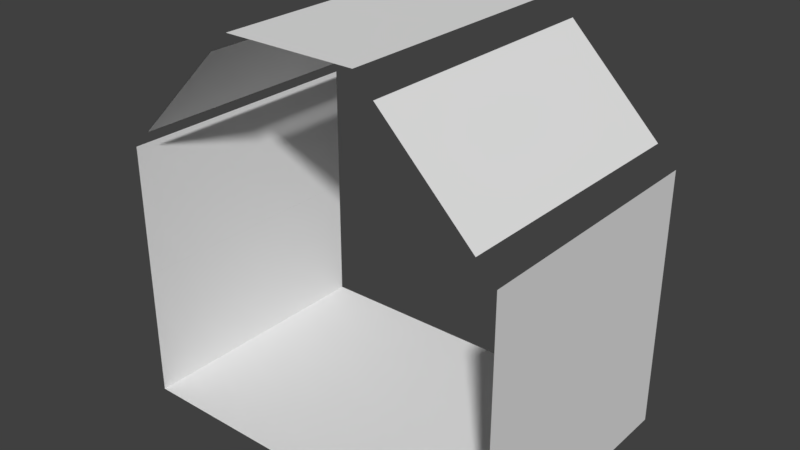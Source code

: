 # Source: HallwayBase.blend  (saved by Blender 2.79.0; exported with 4.5.12 LTS)
import bpy
from mathutils import Matrix  # noqa: F401  (used for matrix-valued properties, if any)

bpy.ops.wm.read_factory_settings(use_empty=True)
scene = bpy.context.scene
scene.name = 'Scene'

# ---- collections
col_collection_1 = bpy.data.collections.new('Collection 1'); scene.collection.children.link(col_collection_1)

# ---- world
world_world = bpy.data.worlds.new('World'); scene.world = world_world
world_world.color = (0.05088, 0.05088, 0.05088)
world_world.use_sun_shadow = False
world_world.sun_shadow_jitter_overblur = 0.0
world_world.cycles.sampling_method = 'MANUAL'

# ---- meshes
me_plane_002 = bpy.data.meshes.new('Plane.002')
me_plane_002.from_pydata([(-1.0, -1.0, 0.0), (1.0, -1.0, 0.0), (-1.0, 1.0, 0.0), (1.0, 1.0, 0.0)], [], [(0, 1, 3, 2)])
me_plane_002.use_remesh_preserve_volume = False
me_plane_002.use_remesh_preserve_attributes = False
me_plane_002.use_mirror_vertex_groups = False
me_plane_002.update()
me_plane_012 = bpy.data.meshes.new('Plane.012')
me_plane_012.from_pydata([(-1.0, -1.0, 0.0), (1.0, -1.0, 0.0), (-1.0, 1.0, 0.0), (1.0, 1.0, 0.0)], [], [(0, 1, 3, 2)])
me_plane_012.use_remesh_preserve_volume = False
me_plane_012.use_remesh_preserve_attributes = False
me_plane_012.use_mirror_vertex_groups = False
me_plane_012.update()
me_plane_011 = bpy.data.meshes.new('Plane.011')
me_plane_011.from_pydata([(-1.0, -1.0, 0.0), (1.0, -1.0, 0.0), (-1.0, 1.0, 0.0), (1.0, 1.0, 0.0)], [], [(0, 1, 3, 2)])
me_plane_011.use_remesh_preserve_volume = False
me_plane_011.use_remesh_preserve_attributes = False
me_plane_011.use_mirror_vertex_groups = False
me_plane_011.update()
me_plane_015 = bpy.data.meshes.new('Plane.015')
me_plane_015.from_pydata([(-1.0, -1.0, 0.0), (1.0, -1.0, 0.0), (-1.0, 1.0, 0.0), (1.0, 1.0, 0.0)], [], [(0, 1, 3, 2)])
me_plane_015.use_remesh_preserve_volume = False
me_plane_015.use_remesh_preserve_attributes = False
me_plane_015.use_mirror_vertex_groups = False
me_plane_015.update()
me_plane_014 = bpy.data.meshes.new('Plane.014')
me_plane_014.from_pydata([(-1.0, -1.0, 0.0), (1.0, -1.0, 0.0), (-1.0, 1.0, 0.0), (1.0, 1.0, 0.0)], [], [(0, 1, 3, 2)])
me_plane_014.use_remesh_preserve_volume = False
me_plane_014.use_remesh_preserve_attributes = False
me_plane_014.use_mirror_vertex_groups = False
me_plane_014.update()
me_plane_013 = bpy.data.meshes.new('Plane.013')
me_plane_013.from_pydata([(-1.0, -1.0, 0.0), (1.0, -1.0, 0.0), (-1.0, 1.0, 0.0), (1.0, 1.0, 0.0)], [], [(0, 1, 3, 2)])
me_plane_013.use_remesh_preserve_volume = False
me_plane_013.use_remesh_preserve_attributes = False
me_plane_013.use_mirror_vertex_groups = False
me_plane_013.update()
me_plane_016 = bpy.data.meshes.new('Plane.016')
me_plane_016.from_pydata([(-1.0, -1.0, 0.0), (1.0, -1.0, 0.0), (-1.0, 1.0, 0.0), (1.0, 1.0, 0.0)], [], [(0, 1, 3, 2)])
me_plane_016.use_remesh_preserve_volume = False
me_plane_016.use_remesh_preserve_attributes = False
me_plane_016.use_mirror_vertex_groups = False
me_plane_016.update()
me_plane_021 = bpy.data.meshes.new('Plane.021')
me_plane_021.from_pydata([(-1.0, -1.0, 0.0), (1.0, -1.0, 0.0), (-1.0, 1.0, 0.0), (1.0, 1.0, 0.0)], [], [(0, 1, 3, 2)])
me_plane_021.use_remesh_preserve_volume = False
me_plane_021.use_remesh_preserve_attributes = False
me_plane_021.use_mirror_vertex_groups = False
me_plane_021.update()
me_plane_029 = bpy.data.meshes.new('Plane.029')
me_plane_029.from_pydata([(-1.0, -1.0, 0.0), (1.0, -1.0, 0.0), (-1.0, 1.0, 0.0), (1.0, 1.0, 0.0)], [], [(0, 1, 3, 2)])
me_plane_029.use_remesh_preserve_volume = False
me_plane_029.use_remesh_preserve_attributes = False
me_plane_029.use_mirror_vertex_groups = False
me_plane_029.update()
me_plane_028 = bpy.data.meshes.new('Plane.028')
me_plane_028.from_pydata([(-1.0, -1.0, 0.0), (1.0, -1.0, 0.0), (-1.0, 1.0, 0.0), (1.0, 1.0, 0.0)], [], [(0, 1, 3, 2)])
me_plane_028.use_remesh_preserve_volume = False
me_plane_028.use_remesh_preserve_attributes = False
me_plane_028.use_mirror_vertex_groups = False
me_plane_028.update()
me_plane_053 = bpy.data.meshes.new('Plane.053')
me_plane_053.from_pydata([(-1.0, -1.0, 0.0), (1.0, -1.0, 0.0), (-1.0, 1.0, 0.0), (1.0, 1.0, 0.0)], [], [(0, 1, 3, 2)])
me_plane_053.use_remesh_preserve_volume = False
me_plane_053.use_remesh_preserve_attributes = False
me_plane_053.use_mirror_vertex_groups = False
me_plane_053.update()
me_plane_052 = bpy.data.meshes.new('Plane.052')
me_plane_052.from_pydata([(-1.0, -1.0, 0.0), (1.0, -1.0, 0.0), (-1.0, 1.0, 0.0), (1.0, 1.0, 0.0)], [], [(0, 1, 3, 2)])
me_plane_052.use_remesh_preserve_volume = False
me_plane_052.use_remesh_preserve_attributes = False
me_plane_052.use_mirror_vertex_groups = False
me_plane_052.update()
me_plane_051 = bpy.data.meshes.new('Plane.051')
me_plane_051.from_pydata([(-1.0, -1.0, 0.0), (1.0, -1.0, 0.0), (-1.0, 1.0, 0.0), (1.0, 1.0, 0.0)], [], [(0, 1, 3, 2)])
me_plane_051.use_remesh_preserve_volume = False
me_plane_051.use_remesh_preserve_attributes = False
me_plane_051.use_mirror_vertex_groups = False
me_plane_051.update()
me_plane_050 = bpy.data.meshes.new('Plane.050')
me_plane_050.from_pydata([(-1.0, -1.0, 0.0), (1.0, -1.0, 0.0), (-1.0, 1.0, 0.0), (1.0, 1.0, 0.0)], [], [(0, 1, 3, 2)])
me_plane_050.use_remesh_preserve_volume = False
me_plane_050.use_remesh_preserve_attributes = False
me_plane_050.use_mirror_vertex_groups = False
me_plane_050.update()
me_plane_049 = bpy.data.meshes.new('Plane.049')
me_plane_049.from_pydata([(-1.0, -1.0, 0.0), (1.0, -1.0, 0.0), (-1.0, 1.0, 0.0), (1.0, 1.0, 0.0)], [], [(0, 1, 3, 2)])
me_plane_049.use_remesh_preserve_volume = False
me_plane_049.use_remesh_preserve_attributes = False
me_plane_049.use_mirror_vertex_groups = False
me_plane_049.update()
me_plane_058 = bpy.data.meshes.new('Plane.058')
me_plane_058.from_pydata([(-1.0, -1.0, 0.0), (1.0, -1.0, 0.0), (-1.0, 1.0, 0.0), (1.0, 1.0, 0.0)], [], [(0, 1, 3, 2)])
me_plane_058.use_remesh_preserve_volume = False
me_plane_058.use_remesh_preserve_attributes = False
me_plane_058.use_mirror_vertex_groups = False
me_plane_058.update()
me_plane_057 = bpy.data.meshes.new('Plane.057')
me_plane_057.from_pydata([(-1.0, -1.0, 0.0), (1.0, -1.0, 0.0), (-1.0, 1.0, 0.0), (1.0, 1.0, 0.0)], [], [(0, 1, 3, 2)])
me_plane_057.use_remesh_preserve_volume = False
me_plane_057.use_remesh_preserve_attributes = False
me_plane_057.use_mirror_vertex_groups = False
me_plane_057.update()
me_plane_056 = bpy.data.meshes.new('Plane.056')
me_plane_056.from_pydata([(-1.0, -1.0, 0.0), (1.0, -1.0, 0.0), (-1.0, 1.0, 0.0), (1.0, 1.0, 0.0)], [], [(0, 1, 3, 2)])
me_plane_056.use_remesh_preserve_volume = False
me_plane_056.use_remesh_preserve_attributes = False
me_plane_056.use_mirror_vertex_groups = False
me_plane_056.update()
me_plane_055 = bpy.data.meshes.new('Plane.055')
me_plane_055.from_pydata([(-1.0, -1.0, 0.0), (1.0, -1.0, 0.0), (-1.0, 1.0, 0.0), (1.0, 1.0, 0.0)], [], [(0, 1, 3, 2)])
me_plane_055.use_remesh_preserve_volume = False
me_plane_055.use_remesh_preserve_attributes = False
me_plane_055.use_mirror_vertex_groups = False
me_plane_055.update()
me_plane_054 = bpy.data.meshes.new('Plane.054')
me_plane_054.from_pydata([(-1.0, -1.0, 0.0), (1.0, -1.0, 0.0), (-1.0, 1.0, 0.0), (1.0, 1.0, 0.0)], [], [(0, 1, 3, 2)])
me_plane_054.use_remesh_preserve_volume = False
me_plane_054.use_remesh_preserve_attributes = False
me_plane_054.use_mirror_vertex_groups = False
me_plane_054.update()

# ---- objects
ob_plane_002 = bpy.data.objects.new('Plane.002', me_plane_002)
ob_plane_011 = bpy.data.objects.new('Plane.011', me_plane_012)
ob_plane_010 = bpy.data.objects.new('Plane.010', me_plane_011)
ob_plane_014 = bpy.data.objects.new('Plane.014', me_plane_015)
ob_plane_013 = bpy.data.objects.new('Plane.013', me_plane_014)
ob_plane_012 = bpy.data.objects.new('Plane.012', me_plane_013)
ob_plane_015 = bpy.data.objects.new('Plane.015', me_plane_016)
ob_plane_016 = bpy.data.objects.new('Plane.016', me_plane_021)
ob_plane_024 = bpy.data.objects.new('Plane.024', me_plane_029)
ob_plane_023 = bpy.data.objects.new('Plane.023', me_plane_028)
ob_plane_044 = bpy.data.objects.new('Plane.044', me_plane_053)
ob_plane_043 = bpy.data.objects.new('Plane.043', me_plane_052)
ob_plane_042 = bpy.data.objects.new('Plane.042', me_plane_051)
ob_plane_041 = bpy.data.objects.new('Plane.041', me_plane_050)
ob_plane_040 = bpy.data.objects.new('Plane.040', me_plane_049)
ob_plane_049 = bpy.data.objects.new('Plane.049', me_plane_058)
ob_plane_048 = bpy.data.objects.new('Plane.048', me_plane_057)
ob_plane_047 = bpy.data.objects.new('Plane.047', me_plane_056)
ob_plane_046 = bpy.data.objects.new('Plane.046', me_plane_055)
ob_plane_045 = bpy.data.objects.new('Plane.045', me_plane_054)

# ---- transforms, parenting, visibility, modifiers, constraints
ob_plane_002.location = (0.0, -4.0, 0.0)
ob_plane_002.lineart.crease_threshold = 0.0
ob_plane_011.location = (2.0, -4.0, 0.0)
ob_plane_011.lineart.crease_threshold = 0.0
ob_plane_010.location = (-2.0, -4.0, 0.0)
ob_plane_010.lineart.crease_threshold = 0.0
ob_plane_014.location = (0.0, -6.0, 0.0)
ob_plane_014.lineart.crease_threshold = 0.0
ob_plane_013.location = (-2.0, -6.0, 0.0)
ob_plane_013.lineart.crease_threshold = 0.0
ob_plane_012.location = (2.0, -6.0, 0.0)
ob_plane_012.lineart.crease_threshold = 0.0
ob_plane_015.location = (-3.0, -6.0, 1.0)
ob_plane_015.rotation_euler = (0.0, 1.571, 0.0)
ob_plane_015.lineart.crease_threshold = 0.0
ob_plane_016.location = (-3.0, -4.0, 1.0)
ob_plane_016.rotation_euler = (0.0, 1.571, 0.0)
ob_plane_016.lineart.crease_threshold = 0.0
ob_plane_024.location = (-3.0, -6.0, 3.0)
ob_plane_024.rotation_euler = (0.0, 1.571, 0.0)
ob_plane_024.lineart.crease_threshold = 0.0
ob_plane_023.location = (-3.0, -4.0, 3.0)
ob_plane_023.rotation_euler = (0.0, 1.571, 0.0)
ob_plane_023.lineart.crease_threshold = 0.0
ob_plane_044.location = (0.0, -4.0, 6.0)
ob_plane_044.rotation_euler = (0.0, 3.142, 0.0)
ob_plane_044.lineart.crease_threshold = 0.0
ob_plane_043.location = (3.0, -4.0, 3.0)
ob_plane_043.rotation_euler = (0.0, -1.571, 0.0)
ob_plane_043.lineart.crease_threshold = 0.0
ob_plane_042.location = (3.0, -4.0, 1.0)
ob_plane_042.rotation_euler = (0.0, -1.571, 0.0)
ob_plane_042.lineart.crease_threshold = 0.0
ob_plane_041.location = (2.0, -4.0, 5.0)
ob_plane_041.rotation_euler = (0.0, -2.356, 0.0)
ob_plane_041.lineart.crease_threshold = 0.0
ob_plane_040.location = (-2.0, -4.0, 5.0)
ob_plane_040.rotation_euler = (0.0, 2.356, 0.0)
ob_plane_040.lineart.crease_threshold = 0.0
ob_plane_049.location = (-2.0, -6.0, 5.0)
ob_plane_049.rotation_euler = (0.0, 2.356, 0.0)
ob_plane_049.lineart.crease_threshold = 0.0
ob_plane_048.location = (2.0, -6.0, 5.0)
ob_plane_048.rotation_euler = (0.0, -2.356, 0.0)
ob_plane_048.lineart.crease_threshold = 0.0
ob_plane_047.location = (3.0, -6.0, 1.0)
ob_plane_047.rotation_euler = (0.0, -1.571, 0.0)
ob_plane_047.lineart.crease_threshold = 0.0
ob_plane_046.location = (3.0, -6.0, 3.0)
ob_plane_046.rotation_euler = (0.0, -1.571, 0.0)
ob_plane_046.lineart.crease_threshold = 0.0
ob_plane_045.location = (0.0, -6.0, 6.0)
ob_plane_045.rotation_euler = (0.0, 3.142, 0.0)
ob_plane_045.lineart.crease_threshold = 0.0

# ---- collection membership
col_collection_1.objects.link(ob_plane_002)
col_collection_1.objects.link(ob_plane_011)
col_collection_1.objects.link(ob_plane_010)
col_collection_1.objects.link(ob_plane_014)
col_collection_1.objects.link(ob_plane_013)
col_collection_1.objects.link(ob_plane_012)
col_collection_1.objects.link(ob_plane_015)
col_collection_1.objects.link(ob_plane_016)
col_collection_1.objects.link(ob_plane_024)
col_collection_1.objects.link(ob_plane_023)
col_collection_1.objects.link(ob_plane_044)
col_collection_1.objects.link(ob_plane_043)
col_collection_1.objects.link(ob_plane_042)
col_collection_1.objects.link(ob_plane_041)
col_collection_1.objects.link(ob_plane_040)
col_collection_1.objects.link(ob_plane_049)
col_collection_1.objects.link(ob_plane_048)
col_collection_1.objects.link(ob_plane_047)
col_collection_1.objects.link(ob_plane_046)
col_collection_1.objects.link(ob_plane_045)

# ---- scene / render settings (as saved in the file)
scene.frame_start = 1; scene.frame_end = 250; scene.frame_set(1)
scene.render.engine = 'BLENDER_EEVEE_NEXT'
scene.render.resolution_percentage = 50
scene.render.dither_intensity = 0.0
scene.cycles.use_denoising = False
scene.cycles.samples = 128
scene.cycles.sampling_pattern = 'TABULATED_SOBOL'
scene.cycles.use_adaptive_sampling = False
scene.cycles.use_light_tree = False
scene.cycles.blur_glossy = 0.0
scene.cycles.sample_clamp_indirect = 0.0
scene.view_settings.view_transform = 'Standard'
bpy.context.view_layer.update()

# ---- added for rendering (the .blend has no active camera and no usable light): camera, sun
cam_auto = bpy.data.cameras.new('AutoCamera')
cam_auto.lens = 50.0
cam_auto.sensor_width = 36.0
cam_auto.clip_end = 1000.0
ob_auto_camera = bpy.data.objects.new('AutoCamera', cam_auto)
scene.collection.objects.link(ob_auto_camera)
ob_auto_camera.location = (8.67938, -15.4153, 9.9435)
ob_auto_camera.rotation_euler = (1.09748, -7.21219e-08, 0.694738)
scene.camera = ob_auto_camera
light_auto_sun = bpy.data.lights.new('AutoSun', 'SUN')
light_auto_sun.energy = 3.0
light_auto_sun.angle = 0.0523599
ob_auto_sun = bpy.data.objects.new('AutoSun', light_auto_sun)
scene.collection.objects.link(ob_auto_sun)
ob_auto_sun.rotation_euler = (0.872665, 0.174533, 0.523599)
bpy.context.view_layer.update()
